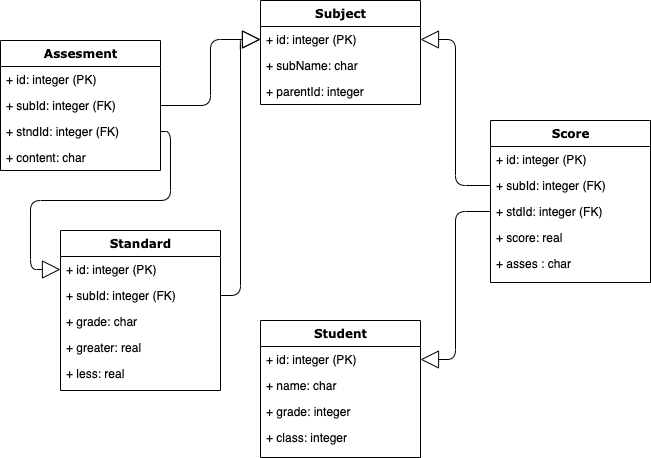

The diagram above was exported from draw.io. Its source (the exported page's mxGraphModel, read from the mxfile embedded in the PNG):
<mxGraphModel dx="946" dy="646" grid="1" gridSize="10" guides="1" tooltips="1" connect="1" arrows="1" fold="1" page="1" pageScale="1" pageWidth="1100" pageHeight="850" background="#ffffff" math="0" shadow="0">
  <root>
    <mxCell id="0" />
    <mxCell id="1" parent="0" />
    <mxCell id="gmG5GOeVoo1I7mQmjuV--61" style="edgeStyle=orthogonalEdgeStyle;html=1;labelBackgroundColor=none;startFill=0;startSize=8;endArrow=block;endFill=0;endSize=16;fontFamily=Verdana;fontSize=12;" parent="1" source="gmG5GOeVoo1I7mQmjuV--88" target="gmG5GOeVoo1I7mQmjuV--72" edge="1">
      <mxGeometry relative="1" as="geometry">
        <mxPoint x="750" y="640" as="sourcePoint" />
      </mxGeometry>
    </mxCell>
    <mxCell id="gmG5GOeVoo1I7mQmjuV--62" style="edgeStyle=orthogonalEdgeStyle;html=1;labelBackgroundColor=none;startFill=0;startSize=8;endArrow=block;endFill=0;endSize=16;fontFamily=Verdana;fontSize=12;" parent="1" source="gmG5GOeVoo1I7mQmjuV--68" target="gmG5GOeVoo1I7mQmjuV--76" edge="1">
      <mxGeometry relative="1" as="geometry">
        <mxPoint x="580" y="990" as="sourcePoint" />
        <mxPoint x="790" y="680" as="targetPoint" />
      </mxGeometry>
    </mxCell>
    <mxCell id="gmG5GOeVoo1I7mQmjuV--63" style="edgeStyle=orthogonalEdgeStyle;html=1;labelBackgroundColor=none;startFill=0;startSize=8;endArrow=block;endFill=0;endSize=16;fontFamily=Verdana;fontSize=12;" parent="1" source="gmG5GOeVoo1I7mQmjuV--67" target="gmG5GOeVoo1I7mQmjuV--72" edge="1">
      <mxGeometry relative="1" as="geometry">
        <mxPoint x="450" y="670" as="sourcePoint" />
        <mxPoint x="660" y="360" as="targetPoint" />
      </mxGeometry>
    </mxCell>
    <mxCell id="gmG5GOeVoo1I7mQmjuV--64" style="edgeStyle=orthogonalEdgeStyle;html=1;labelBackgroundColor=none;startFill=0;startSize=8;endArrow=block;endFill=0;endSize=16;fontFamily=Verdana;fontSize=12;entryX=0;entryY=0.5;entryDx=0;entryDy=0;" parent="1" source="gmG5GOeVoo1I7mQmjuV--82" target="gmG5GOeVoo1I7mQmjuV--72" edge="1">
      <mxGeometry relative="1" as="geometry">
        <mxPoint x="310" y="401" as="sourcePoint" />
        <mxPoint x="490" y="279" as="targetPoint" />
      </mxGeometry>
    </mxCell>
    <mxCell id="gmG5GOeVoo1I7mQmjuV--65" value="Score" style="swimlane;html=1;fontStyle=1;align=center;verticalAlign=top;childLayout=stackLayout;horizontal=1;startSize=26;horizontalStack=0;resizeParent=1;resizeLast=0;collapsible=1;marginBottom=0;swimlaneFillColor=#ffffff;rounded=0;shadow=0;comic=0;labelBackgroundColor=none;strokeWidth=1;fillColor=none;fontFamily=Verdana;fontSize=12" parent="1" vertex="1">
      <mxGeometry x="710" y="470" width="160" height="162" as="geometry" />
    </mxCell>
    <mxCell id="gmG5GOeVoo1I7mQmjuV--66" value="+ id: integer (PK)" style="text;html=1;strokeColor=none;fillColor=none;align=left;verticalAlign=top;spacingLeft=4;spacingRight=4;whiteSpace=wrap;overflow=hidden;rotatable=0;points=[[0,0.5],[1,0.5]];portConstraint=eastwest;" parent="gmG5GOeVoo1I7mQmjuV--65" vertex="1">
      <mxGeometry y="26" width="160" height="26" as="geometry" />
    </mxCell>
    <mxCell id="gmG5GOeVoo1I7mQmjuV--67" value="+ subId: integer (FK)" style="text;html=1;strokeColor=none;fillColor=none;align=left;verticalAlign=top;spacingLeft=4;spacingRight=4;whiteSpace=wrap;overflow=hidden;rotatable=0;points=[[0,0.5],[1,0.5]];portConstraint=eastwest;" parent="gmG5GOeVoo1I7mQmjuV--65" vertex="1">
      <mxGeometry y="52" width="160" height="26" as="geometry" />
    </mxCell>
    <mxCell id="gmG5GOeVoo1I7mQmjuV--68" value="+ stdId: integer (FK)" style="text;html=1;strokeColor=none;fillColor=none;align=left;verticalAlign=top;spacingLeft=4;spacingRight=4;whiteSpace=wrap;overflow=hidden;rotatable=0;points=[[0,0.5],[1,0.5]];portConstraint=eastwest;" parent="gmG5GOeVoo1I7mQmjuV--65" vertex="1">
      <mxGeometry y="78" width="160" height="26" as="geometry" />
    </mxCell>
    <mxCell id="gmG5GOeVoo1I7mQmjuV--69" value="+ score: real" style="text;html=1;strokeColor=none;fillColor=none;align=left;verticalAlign=top;spacingLeft=4;spacingRight=4;whiteSpace=wrap;overflow=hidden;rotatable=0;points=[[0,0.5],[1,0.5]];portConstraint=eastwest;" parent="gmG5GOeVoo1I7mQmjuV--65" vertex="1">
      <mxGeometry y="104" width="160" height="26" as="geometry" />
    </mxCell>
    <mxCell id="gmG5GOeVoo1I7mQmjuV--70" value="+ asses : char" style="text;html=1;strokeColor=none;fillColor=none;align=left;verticalAlign=top;spacingLeft=4;spacingRight=4;whiteSpace=wrap;overflow=hidden;rotatable=0;points=[[0,0.5],[1,0.5]];portConstraint=eastwest;" parent="gmG5GOeVoo1I7mQmjuV--65" vertex="1">
      <mxGeometry y="130" width="160" height="26" as="geometry" />
    </mxCell>
    <mxCell id="gmG5GOeVoo1I7mQmjuV--71" value="Subject" style="swimlane;html=1;fontStyle=1;align=center;verticalAlign=top;childLayout=stackLayout;horizontal=1;startSize=26;horizontalStack=0;resizeParent=1;resizeLast=0;collapsible=1;marginBottom=0;swimlaneFillColor=#ffffff;rounded=0;shadow=0;comic=0;labelBackgroundColor=none;strokeWidth=1;fillColor=none;fontFamily=Verdana;fontSize=12" parent="1" vertex="1">
      <mxGeometry x="480" y="350" width="160" height="104" as="geometry" />
    </mxCell>
    <mxCell id="gmG5GOeVoo1I7mQmjuV--72" value="+ id: integer (PK)" style="text;html=1;strokeColor=none;fillColor=none;align=left;verticalAlign=top;spacingLeft=4;spacingRight=4;whiteSpace=wrap;overflow=hidden;rotatable=0;points=[[0,0.5],[1,0.5]];portConstraint=eastwest;" parent="gmG5GOeVoo1I7mQmjuV--71" vertex="1">
      <mxGeometry y="26" width="160" height="26" as="geometry" />
    </mxCell>
    <mxCell id="gmG5GOeVoo1I7mQmjuV--73" value="+ subName: char" style="text;html=1;strokeColor=none;fillColor=none;align=left;verticalAlign=top;spacingLeft=4;spacingRight=4;whiteSpace=wrap;overflow=hidden;rotatable=0;points=[[0,0.5],[1,0.5]];portConstraint=eastwest;" parent="gmG5GOeVoo1I7mQmjuV--71" vertex="1">
      <mxGeometry y="52" width="160" height="26" as="geometry" />
    </mxCell>
    <mxCell id="gmG5GOeVoo1I7mQmjuV--74" value="+ parentId: integer" style="text;html=1;strokeColor=none;fillColor=none;align=left;verticalAlign=top;spacingLeft=4;spacingRight=4;whiteSpace=wrap;overflow=hidden;rotatable=0;points=[[0,0.5],[1,0.5]];portConstraint=eastwest;" parent="gmG5GOeVoo1I7mQmjuV--71" vertex="1">
      <mxGeometry y="78" width="160" height="26" as="geometry" />
    </mxCell>
    <mxCell id="gmG5GOeVoo1I7mQmjuV--75" value="Student" style="swimlane;html=1;fontStyle=1;align=center;verticalAlign=top;childLayout=stackLayout;horizontal=1;startSize=26;horizontalStack=0;resizeParent=1;resizeLast=0;collapsible=1;marginBottom=0;swimlaneFillColor=#ffffff;rounded=0;shadow=0;comic=0;labelBackgroundColor=none;strokeWidth=1;fillColor=none;fontFamily=Verdana;fontSize=12" parent="1" vertex="1">
      <mxGeometry x="480" y="670" width="160" height="137" as="geometry">
        <mxRectangle x="490" y="500" width="90" height="26" as="alternateBounds" />
      </mxGeometry>
    </mxCell>
    <mxCell id="gmG5GOeVoo1I7mQmjuV--76" value="+ id: integer (PK)" style="text;html=1;strokeColor=none;fillColor=none;align=left;verticalAlign=top;spacingLeft=4;spacingRight=4;whiteSpace=wrap;overflow=hidden;rotatable=0;points=[[0,0.5],[1,0.5]];portConstraint=eastwest;" parent="gmG5GOeVoo1I7mQmjuV--75" vertex="1">
      <mxGeometry y="26" width="160" height="26" as="geometry" />
    </mxCell>
    <mxCell id="gmG5GOeVoo1I7mQmjuV--77" value="+ name: char" style="text;html=1;strokeColor=none;fillColor=none;align=left;verticalAlign=top;spacingLeft=4;spacingRight=4;whiteSpace=wrap;overflow=hidden;rotatable=0;points=[[0,0.5],[1,0.5]];portConstraint=eastwest;" parent="gmG5GOeVoo1I7mQmjuV--75" vertex="1">
      <mxGeometry y="52" width="160" height="26" as="geometry" />
    </mxCell>
    <mxCell id="gmG5GOeVoo1I7mQmjuV--78" value="+ grade: integer" style="text;html=1;strokeColor=none;fillColor=none;align=left;verticalAlign=top;spacingLeft=4;spacingRight=4;whiteSpace=wrap;overflow=hidden;rotatable=0;points=[[0,0.5],[1,0.5]];portConstraint=eastwest;" parent="gmG5GOeVoo1I7mQmjuV--75" vertex="1">
      <mxGeometry y="78" width="160" height="26" as="geometry" />
    </mxCell>
    <mxCell id="gmG5GOeVoo1I7mQmjuV--79" value="+ class: integer" style="text;html=1;strokeColor=none;fillColor=none;align=left;verticalAlign=top;spacingLeft=4;spacingRight=4;whiteSpace=wrap;overflow=hidden;rotatable=0;points=[[0,0.5],[1,0.5]];portConstraint=eastwest;" parent="gmG5GOeVoo1I7mQmjuV--75" vertex="1">
      <mxGeometry y="104" width="160" height="26" as="geometry" />
    </mxCell>
    <mxCell id="OsYFjwD0XDuocnrUyN0i-2" style="edgeStyle=orthogonalEdgeStyle;html=1;labelBackgroundColor=none;startFill=0;startSize=8;endArrow=block;endFill=0;endSize=16;fontFamily=Verdana;fontSize=12;exitX=1;exitY=0.5;exitDx=0;exitDy=0;" parent="1" source="OsYFjwD0XDuocnrUyN0i-1" target="gmG5GOeVoo1I7mQmjuV--81" edge="1">
      <mxGeometry relative="1" as="geometry">
        <mxPoint x="410" y="722" as="sourcePoint" />
        <mxPoint x="490" y="399" as="targetPoint" />
        <Array as="points">
          <mxPoint x="390" y="481" />
          <mxPoint x="390" y="550" />
          <mxPoint x="250" y="550" />
          <mxPoint x="250" y="619" />
        </Array>
      </mxGeometry>
    </mxCell>
    <mxCell id="gmG5GOeVoo1I7mQmjuV--86" value="Assesment" style="swimlane;html=1;fontStyle=1;align=center;verticalAlign=top;childLayout=stackLayout;horizontal=1;startSize=26;horizontalStack=0;resizeParent=1;resizeLast=0;collapsible=1;marginBottom=0;swimlaneFillColor=#ffffff;rounded=0;shadow=0;comic=0;labelBackgroundColor=none;strokeWidth=1;fillColor=none;fontFamily=Verdana;fontSize=12" parent="1" vertex="1">
      <mxGeometry x="220" y="390" width="160" height="130" as="geometry" />
    </mxCell>
    <mxCell id="gmG5GOeVoo1I7mQmjuV--87" value="+ id: integer (PK)" style="text;html=1;strokeColor=none;fillColor=none;align=left;verticalAlign=top;spacingLeft=4;spacingRight=4;whiteSpace=wrap;overflow=hidden;rotatable=0;points=[[0,0.5],[1,0.5]];portConstraint=eastwest;" parent="gmG5GOeVoo1I7mQmjuV--86" vertex="1">
      <mxGeometry y="26" width="160" height="26" as="geometry" />
    </mxCell>
    <mxCell id="gmG5GOeVoo1I7mQmjuV--88" value="+ subId: integer (FK)" style="text;html=1;strokeColor=none;fillColor=none;align=left;verticalAlign=top;spacingLeft=4;spacingRight=4;whiteSpace=wrap;overflow=hidden;rotatable=0;points=[[0,0.5],[1,0.5]];portConstraint=eastwest;" parent="gmG5GOeVoo1I7mQmjuV--86" vertex="1">
      <mxGeometry y="52" width="160" height="26" as="geometry" />
    </mxCell>
    <mxCell id="OsYFjwD0XDuocnrUyN0i-1" value="+ stndId: integer (FK)" style="text;html=1;strokeColor=none;fillColor=none;align=left;verticalAlign=top;spacingLeft=4;spacingRight=4;whiteSpace=wrap;overflow=hidden;rotatable=0;points=[[0,0.5],[1,0.5]];portConstraint=eastwest;" parent="gmG5GOeVoo1I7mQmjuV--86" vertex="1">
      <mxGeometry y="78" width="160" height="26" as="geometry" />
    </mxCell>
    <mxCell id="gmG5GOeVoo1I7mQmjuV--90" value="+ content: char" style="text;html=1;strokeColor=none;fillColor=none;align=left;verticalAlign=top;spacingLeft=4;spacingRight=4;whiteSpace=wrap;overflow=hidden;rotatable=0;points=[[0,0.5],[1,0.5]];portConstraint=eastwest;" parent="gmG5GOeVoo1I7mQmjuV--86" vertex="1">
      <mxGeometry y="104" width="160" height="26" as="geometry" />
    </mxCell>
    <mxCell id="gmG5GOeVoo1I7mQmjuV--80" value="Standard" style="swimlane;html=1;fontStyle=1;align=center;verticalAlign=top;childLayout=stackLayout;horizontal=1;startSize=26;horizontalStack=0;resizeParent=1;resizeLast=0;collapsible=1;marginBottom=0;swimlaneFillColor=#ffffff;rounded=0;shadow=0;comic=0;labelBackgroundColor=none;strokeWidth=1;fillColor=none;fontFamily=Verdana;fontSize=12" parent="1" vertex="1">
      <mxGeometry x="280" y="580" width="160" height="160" as="geometry" />
    </mxCell>
    <mxCell id="gmG5GOeVoo1I7mQmjuV--81" value="+ id: integer (PK)" style="text;html=1;strokeColor=none;fillColor=none;align=left;verticalAlign=top;spacingLeft=4;spacingRight=4;whiteSpace=wrap;overflow=hidden;rotatable=0;points=[[0,0.5],[1,0.5]];portConstraint=eastwest;" parent="gmG5GOeVoo1I7mQmjuV--80" vertex="1">
      <mxGeometry y="26" width="160" height="26" as="geometry" />
    </mxCell>
    <mxCell id="gmG5GOeVoo1I7mQmjuV--82" value="+ subId: integer (FK)" style="text;html=1;strokeColor=none;fillColor=none;align=left;verticalAlign=top;spacingLeft=4;spacingRight=4;whiteSpace=wrap;overflow=hidden;rotatable=0;points=[[0,0.5],[1,0.5]];portConstraint=eastwest;" parent="gmG5GOeVoo1I7mQmjuV--80" vertex="1">
      <mxGeometry y="52" width="160" height="26" as="geometry" />
    </mxCell>
    <mxCell id="gmG5GOeVoo1I7mQmjuV--83" value="+ grade: char" style="text;html=1;strokeColor=none;fillColor=none;align=left;verticalAlign=top;spacingLeft=4;spacingRight=4;whiteSpace=wrap;overflow=hidden;rotatable=0;points=[[0,0.5],[1,0.5]];portConstraint=eastwest;" parent="gmG5GOeVoo1I7mQmjuV--80" vertex="1">
      <mxGeometry y="78" width="160" height="26" as="geometry" />
    </mxCell>
    <mxCell id="gmG5GOeVoo1I7mQmjuV--84" value="+ greater: real" style="text;html=1;strokeColor=none;fillColor=none;align=left;verticalAlign=top;spacingLeft=4;spacingRight=4;whiteSpace=wrap;overflow=hidden;rotatable=0;points=[[0,0.5],[1,0.5]];portConstraint=eastwest;" parent="gmG5GOeVoo1I7mQmjuV--80" vertex="1">
      <mxGeometry y="104" width="160" height="26" as="geometry" />
    </mxCell>
    <mxCell id="gmG5GOeVoo1I7mQmjuV--85" value="+ less: real" style="text;html=1;strokeColor=none;fillColor=none;align=left;verticalAlign=top;spacingLeft=4;spacingRight=4;whiteSpace=wrap;overflow=hidden;rotatable=0;points=[[0,0.5],[1,0.5]];portConstraint=eastwest;" parent="gmG5GOeVoo1I7mQmjuV--80" vertex="1">
      <mxGeometry y="130" width="160" height="26" as="geometry" />
    </mxCell>
  </root>
</mxGraphModel>